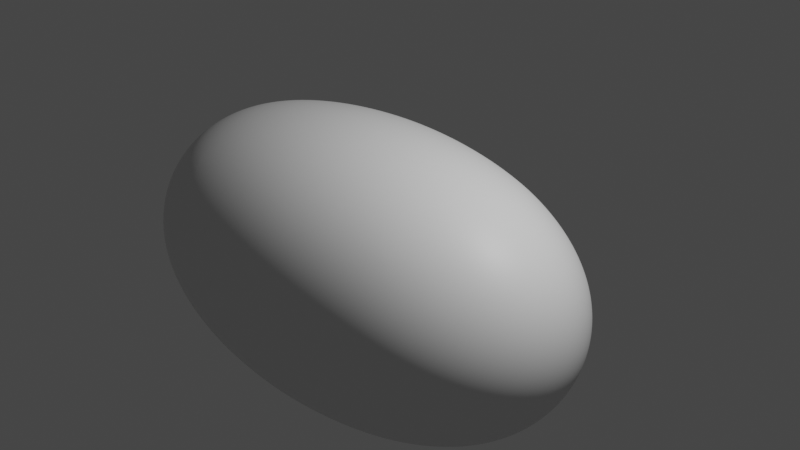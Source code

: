 # Source: 8_Rock.blend  (saved by Blender 2.80.24; exported with 4.5.12 LTS)
import bpy
from mathutils import Matrix  # noqa: F401  (used for matrix-valued properties, if any)

bpy.ops.wm.read_factory_settings(use_empty=True)
scene = bpy.context.scene
scene.name = 'Scene'

# ---- collections
col_collection_1 = bpy.data.collections.new('Collection 1'); scene.collection.children.link(col_collection_1)

# ---- materials (node trees are filled in below, after node groups)
mat_material = bpy.data.materials.new('Material')
mat_material.alpha_threshold = 0.0
mat_material.use_transparent_shadow = False
mat_material.roughness = 0.5
mat_material.line_color = (0.0, 0.0, 0.0, 1.0)

# ---- material node trees
mat_material.use_nodes = True; mat_material.node_tree.nodes.clear()
_N = mat_material.node_tree.nodes; _L = mat_material.node_tree.links
n0 = _N.new('ShaderNodeOutputMaterial'); n0.name = 'Material Output'; n0.location = (300, 300)
n1 = _N.new('ShaderNodeBsdfPrincipled'); n1.name = 'Principled BSDF'; n1.location = (10, 300)
n1.distribution = 'GGX'
n1.subsurface_method = 'BURLEY'
n1.inputs[3].default_value = 1.45
_L.new(n1.outputs[0], n0.inputs[0])
n0.is_active_output = True

# ---- world
world_world = bpy.data.worlds.new('World'); scene.world = world_world
world_world.color = (0.05088, 0.05088, 0.05088)
world_world.use_sun_shadow = False
world_world.sun_shadow_jitter_overblur = 0.0

# ---- cameras
cam_camera = bpy.data.cameras.new('Camera')
cam_camera.clip_end = 100.0
cam_camera.ortho_scale = 7.314
cam_camera.dof.focus_distance = 0.0
cam_camera.dof.aperture_fstop = 128.0

# ---- lights
light_lamp = bpy.data.lights.new('Lamp', 'POINT')
light_lamp.transmission_factor = 0.0
light_lamp.cutoff_distance = 30.0
light_lamp.energy = 1000.0
light_lamp.shadow_buffer_clip_start = 1.001
light_lamp.shadow_soft_size = 0.1
light_lamp.shadow_maximum_resolution = 0.006
light_lamp.use_absolute_resolution = True

# ---- meshes
me_cube = bpy.data.meshes.new('Cube')
me_cube.from_pydata([(0.0, 0.0, 0.8492), (0.0, 0.1723, 0.8346), (2.195e-09, 0.3375, 0.7912), (0.0, 0.4884, 0.7189), (-0.4061, 0.0, 0.8346), (-0.7954, 9.313e-10, 0.7912), (-1.151, 0.0, 0.7189), (0.0, -0.1723, 0.8346), (-2.195e-09, -0.3375, 0.7912), (0.0, -0.4884, 0.7189), (0.4061, 0.0, 0.8346), (0.7954, -9.313e-10, 0.7912), (1.151, 0.0, 0.7189), (0.399, 0.1693, 0.8203), (0.3846, 0.3315, 0.7775), (0.3703, 0.4798, 0.7064), (0.7814, 0.1632, 0.7775), (0.7518, 0.319, 0.7374), (0.7187, 0.4598, 0.6717), (1.131, 0.1571, 0.7064), (1.084, 0.3049, 0.6717), (1.023, 0.4342, 0.6178), (-0.399, 0.1693, 0.8203), (-0.7814, 0.1632, 0.7775), (-1.131, 0.1571, 0.7064), (-0.3846, 0.3315, 0.7775), (-0.7518, 0.319, 0.7374), (-1.084, 0.3049, 0.6717), (-0.3703, 0.4798, 0.7064), (-0.7187, 0.4598, 0.6717), (-1.023, 0.4342, 0.6178), (-0.399, -0.1693, 0.8203), (-0.3846, -0.3315, 0.7775), (-0.3703, -0.4798, 0.7064), (-0.7814, -0.1632, 0.7775), (-0.7518, -0.319, 0.7374), (-0.7187, -0.4598, 0.6717), (-1.131, -0.1571, 0.7064), (-1.084, -0.3049, 0.6717), (-1.023, -0.4342, 0.6178), (0.399, -0.1693, 0.8203), (0.7814, -0.1632, 0.7775), (1.131, -0.1571, 0.7064), (0.3846, -0.3315, 0.7775), (0.7518, -0.319, 0.7374), (1.084, -0.3049, 0.6717), (0.3703, -0.4798, 0.7064), (0.7187, -0.4598, 0.6717), (1.023, -0.4342, 0.6178), (0.0, -0.8492, 0.0), (0.4061, -0.8346, 0.0), (0.7954, -0.7912, -9.313e-10), (1.151, -0.7189, 0.0), (0.0, -0.8346, 0.1723), (2.195e-09, -0.7912, 0.3375), (0.0, -0.7189, 0.4884), (-0.4061, -0.8346, 0.0), (-0.7954, -0.7912, 9.313e-10), (-1.151, -0.7189, 0.0), (0.0, -0.8346, -0.1723), (-2.195e-09, -0.7912, -0.3375), (0.0, -0.7189, -0.4884), (0.399, -0.8203, -0.1693), (0.7814, -0.7775, -0.1632), (1.131, -0.7064, -0.1571), (0.3846, -0.7775, -0.3315), (0.7518, -0.7374, -0.319), (1.084, -0.6717, -0.3049), (0.3703, -0.7064, -0.4798), (0.7187, -0.6717, -0.4598), (1.023, -0.6178, -0.4342), (0.399, -0.8203, 0.1693), (0.3846, -0.7775, 0.3315), (0.3703, -0.7064, 0.4798), (0.7814, -0.7775, 0.1632), (0.7518, -0.7374, 0.319), (0.7187, -0.6717, 0.4598), (1.131, -0.7064, 0.1571), (1.084, -0.6717, 0.3049), (1.023, -0.6178, 0.4342), (-0.399, -0.8203, 0.1693), (-0.7814, -0.7775, 0.1632), (-1.131, -0.7064, 0.1571), (-0.3846, -0.7775, 0.3315), (-0.7518, -0.7374, 0.319), (-1.084, -0.6717, 0.3049), (-0.3703, -0.7064, 0.4798), (-0.7187, -0.6717, 0.4598), (-1.023, -0.6178, 0.4342), (-0.399, -0.8203, -0.1693), (-0.3846, -0.7775, -0.3315), (-0.3703, -0.7064, -0.4798), (-0.7814, -0.7775, -0.1632), (-0.7518, -0.7374, -0.319), (-0.7187, -0.6717, -0.4598), (-1.131, -0.7064, -0.1571), (-1.084, -0.6717, -0.3049), (-1.023, -0.6178, -0.4342), (-2.001, 0.0, 0.0), (-1.967, -0.1723, 0.0), (-1.865, -0.3375, -9.313e-10), (-1.694, -0.4884, 0.0), (-1.967, 0.0, 0.1723), (-1.865, -9.313e-10, 0.3375), (-1.694, 0.0, 0.4884), (-1.967, 0.1723, 0.0), (-1.865, 0.3375, 9.313e-10), (-1.694, 0.4884, 0.0), (-1.967, 0.0, -0.1723), (-1.865, 9.313e-10, -0.3375), (-1.694, 0.0, -0.4884), (-1.933, -0.1693, -0.1693), (-1.833, -0.3315, -0.1632), (-1.665, -0.4798, -0.1571), (-1.833, -0.1632, -0.3315), (-1.738, -0.319, -0.319), (-1.583, -0.4598, -0.3049), (-1.665, -0.1571, -0.4798), (-1.583, -0.3049, -0.4598), (-1.456, -0.4342, -0.4342), (-1.933, -0.1693, 0.1693), (-1.833, -0.1632, 0.3315), (-1.665, -0.1571, 0.4798), (-1.833, -0.3315, 0.1632), (-1.738, -0.319, 0.319), (-1.583, -0.3049, 0.4598), (-1.665, -0.4798, 0.1571), (-1.583, -0.4598, 0.3049), (-1.456, -0.4342, 0.4342), (-1.933, 0.1693, 0.1693), (-1.833, 0.3315, 0.1632), (-1.665, 0.4798, 0.1571), (-1.833, 0.1632, 0.3315), (-1.738, 0.319, 0.319), (-1.583, 0.4598, 0.3049), (-1.665, 0.1571, 0.4798), (-1.583, 0.3049, 0.4598), (-1.456, 0.4342, 0.4342), (-1.933, 0.1693, -0.1693), (-1.833, 0.1632, -0.3315), (-1.665, 0.1571, -0.4798), (-1.833, 0.3315, -0.1632), (-1.738, 0.319, -0.319), (-1.583, 0.3049, -0.4598), (-1.665, 0.4798, -0.1571), (-1.583, 0.4598, -0.3049), (-1.456, 0.4342, -0.4342), (0.0, 0.0, -0.8492), (0.0, 0.1723, -0.8346), (-2.195e-09, 0.3375, -0.7912), (0.0, 0.4884, -0.7189), (0.4061, 0.0, -0.8346), (0.7954, 9.313e-10, -0.7912), (1.151, 0.0, -0.7189), (0.0, -0.1723, -0.8346), (2.195e-09, -0.3375, -0.7912), (0.0, -0.4884, -0.7189), (-0.4061, 0.0, -0.8346), (-0.7954, -9.313e-10, -0.7912), (-1.151, 0.0, -0.7189), (-0.399, 0.1693, -0.8203), (-0.3846, 0.3315, -0.7775), (-0.3703, 0.4798, -0.7064), (-0.7814, 0.1632, -0.7775), (-0.7518, 0.319, -0.7374), (-0.7187, 0.4598, -0.6717), (-1.131, 0.1571, -0.7064), (-1.084, 0.3049, -0.6717), (-1.023, 0.4342, -0.6178), (0.399, 0.1693, -0.8203), (0.7814, 0.1632, -0.7775), (1.131, 0.1571, -0.7064), (0.3846, 0.3315, -0.7775), (0.7518, 0.319, -0.7374), (1.084, 0.3049, -0.6717), (0.3703, 0.4798, -0.7064), (0.7187, 0.4598, -0.6717), (1.023, 0.4342, -0.6178), (0.399, -0.1693, -0.8203), (0.3846, -0.3315, -0.7775), (0.3703, -0.4798, -0.7064), (0.7814, -0.1632, -0.7775), (0.7518, -0.319, -0.7374), (0.7187, -0.4598, -0.6717), (1.131, -0.1571, -0.7064), (1.084, -0.3049, -0.6717), (1.023, -0.4342, -0.6178), (-0.399, -0.1693, -0.8203), (-0.7814, -0.1632, -0.7775), (-1.131, -0.1571, -0.7064), (-0.3846, -0.3315, -0.7775), (-0.7518, -0.319, -0.7374), (-1.084, -0.3049, -0.6717), (-0.3703, -0.4798, -0.7064), (-0.7187, -0.4598, -0.6717), (-1.023, -0.4342, -0.6178), (2.001, 0.0, 0.0), (1.967, 0.1723, 0.0), (1.865, 0.3375, -9.313e-10), (1.694, 0.4884, 0.0), (1.967, 0.0, 0.1723), (1.865, 9.313e-10, 0.3375), (1.694, 0.0, 0.4884), (1.967, -0.1723, 0.0), (1.865, -0.3375, 9.313e-10), (1.694, -0.4884, 0.0), (1.967, 0.0, -0.1723), (1.865, -9.313e-10, -0.3375), (1.694, 0.0, -0.4884), (1.933, 0.1693, -0.1693), (1.833, 0.3315, -0.1632), (1.665, 0.4798, -0.1571), (1.833, 0.1632, -0.3315), (1.738, 0.319, -0.319), (1.583, 0.4598, -0.3049), (1.665, 0.1571, -0.4798), (1.583, 0.3049, -0.4598), (1.456, 0.4342, -0.4342), (1.933, 0.1693, 0.1693), (1.833, 0.1632, 0.3315), (1.665, 0.1571, 0.4798), (1.833, 0.3315, 0.1632), (1.738, 0.319, 0.319), (1.583, 0.3049, 0.4598), (1.665, 0.4798, 0.1571), (1.583, 0.4598, 0.3049), (1.456, 0.4342, 0.4342), (1.933, -0.1693, 0.1693), (1.833, -0.3315, 0.1632), (1.665, -0.4798, 0.1571), (1.833, -0.1632, 0.3315), (1.738, -0.319, 0.319), (1.583, -0.4598, 0.3049), (1.665, -0.1571, 0.4798), (1.583, -0.3049, 0.4598), (1.456, -0.4342, 0.4342), (1.933, -0.1693, -0.1693), (1.833, -0.1632, -0.3315), (1.665, -0.1571, -0.4798), (1.833, -0.3315, -0.1632), (1.738, -0.319, -0.319), (1.583, -0.3049, -0.4598), (1.665, -0.4798, -0.1571), (1.583, -0.4598, -0.3049), (1.456, -0.4342, -0.4342), (0.0, 0.8492, 0.0), (-0.4061, 0.8346, 0.0), (-0.7954, 0.7912, -9.313e-10), (-1.151, 0.7189, 0.0), (0.0, 0.8346, 0.1723), (-2.195e-09, 0.7912, 0.3375), (0.0, 0.7189, 0.4884), (0.4061, 0.8346, 0.0), (0.7954, 0.7912, 9.313e-10), (1.151, 0.7189, 0.0), (0.0, 0.8346, -0.1723), (2.195e-09, 0.7912, -0.3375), (0.0, 0.7189, -0.4884), (-0.399, 0.8203, -0.1693), (-0.7814, 0.7775, -0.1632), (-1.131, 0.7064, -0.1571), (-0.3846, 0.7775, -0.3315), (-0.7518, 0.7374, -0.319), (-1.084, 0.6717, -0.3049), (-0.3703, 0.7064, -0.4798), (-0.7187, 0.6717, -0.4598), (-1.023, 0.6178, -0.4342), (-0.399, 0.8203, 0.1693), (-0.3846, 0.7775, 0.3315), (-0.3703, 0.7064, 0.4798), (-0.7814, 0.7775, 0.1632), (-0.7518, 0.7374, 0.319), (-0.7187, 0.6717, 0.4598), (-1.131, 0.7064, 0.1571), (-1.084, 0.6717, 0.3049), (-1.023, 0.6178, 0.4342), (0.399, 0.8203, 0.1693), (0.7814, 0.7775, 0.1632), (1.131, 0.7064, 0.1571), (0.3846, 0.7775, 0.3315), (0.7518, 0.7374, 0.319), (1.084, 0.6717, 0.3049), (0.3703, 0.7064, 0.4798), (0.7187, 0.6717, 0.4598), (1.023, 0.6178, 0.4342), (0.399, 0.8203, -0.1693), (0.3846, 0.7775, -0.3315), (0.3703, 0.7064, -0.4798), (0.7814, 0.7775, -0.1632), (0.7518, 0.7374, -0.319), (0.7187, 0.6717, -0.4598), (1.131, 0.7064, -0.1571), (1.084, 0.6717, -0.3049), (1.023, 0.6178, -0.4342), (-1.273, 0.4199, -0.54), (-1.366, 0.2976, -0.5795), (-1.431, 0.1541, -0.6071), (-1.456, 0.0, -0.6179), (-1.431, -0.1541, -0.6071), (-1.366, -0.2976, -0.5795), (-1.273, -0.4199, -0.54), (0.9898, 0.54, -0.54), (0.7014, 0.5795, -0.5795), (0.3632, 0.6071, -0.6071), (0.0, 0.6179, -0.6179), (-0.3632, 0.6071, -0.6071), (-0.7014, 0.5795, -0.5795), (-0.9897, 0.54, -0.54), (1.273, 0.54, 0.4199), (1.366, 0.5795, 0.2976), (1.431, 0.6071, 0.1541), (1.456, 0.6179, 0.0), (1.431, 0.6071, -0.1541), (1.366, 0.5795, -0.2976), (1.273, 0.54, -0.4199), (-1.273, -0.54, -0.4199), (-1.366, -0.5795, -0.2976), (-1.431, -0.6071, -0.1541), (-1.456, -0.6179, 0.0), (-1.431, -0.6071, 0.1541), (-1.366, -0.5795, 0.2976), (-1.273, -0.54, 0.4199), (1.273, -0.54, 0.4199), (1.366, -0.5795, 0.2976), (1.431, -0.6071, 0.1541), (1.456, -0.6179, 0.0), (1.431, -0.6071, -0.1541), (1.366, -0.5795, -0.2976), (1.273, -0.54, -0.4199), (-1.273, 0.54, 0.4199), (-1.366, 0.5795, 0.2976), (-1.431, 0.6071, 0.1541), (-1.456, 0.6179, 0.0), (-1.431, 0.6071, -0.1541), (-1.366, 0.5795, -0.2976), (-1.273, 0.54, -0.4199), (0.9898, -0.54, 0.54), (0.7014, -0.5795, 0.5795), (0.3632, -0.6071, 0.6071), (0.0, -0.6179, 0.6179), (-0.3632, -0.6071, 0.6071), (-0.7014, -0.5795, 0.5795), (-0.9897, -0.54, 0.54), (1.273, 0.4199, 0.54), (1.366, 0.2976, 0.5795), (1.431, 0.1541, 0.6071), (1.456, 0.0, 0.6179), (1.431, -0.1541, 0.6071), (1.366, -0.2976, 0.5795), (1.273, -0.4199, 0.54), (-0.9897, -0.54, -0.54), (-0.7014, -0.5795, -0.5795), (-0.3632, -0.6071, -0.6071), (0.0, -0.6179, -0.6179), (0.3632, -0.6071, -0.6071), (0.7014, -0.5795, -0.5795), (0.9898, -0.54, -0.54), (-1.273, -0.4199, 0.54), (-1.366, -0.2976, 0.5795), (-1.431, -0.1541, 0.6071), (-1.456, 0.0, 0.6179), (-1.431, 0.1541, 0.6071), (-1.366, 0.2976, 0.5795), (-1.273, 0.4199, 0.54), (-0.9898, 0.54, 0.54), (-0.7014, 0.5795, 0.5795), (-0.3632, 0.6071, 0.6071), (0.0, 0.6179, 0.6179), (0.3632, 0.6071, 0.6071), (0.7014, 0.5795, 0.5795), (0.9897, 0.54, 0.54), (1.273, -0.4199, -0.54), (1.366, -0.2976, -0.5795), (1.431, -0.1541, -0.6071), (1.456, 0.0, -0.6179), (1.431, 0.1541, -0.6071), (1.366, 0.2976, -0.5795), (1.273, 0.4199, -0.54), (1.182, 0.5015, 0.5015), (1.182, 0.5015, -0.5015), (1.182, -0.5015, 0.5015), (1.182, -0.5015, -0.5015), (-1.182, 0.5015, 0.5015), (-1.182, 0.5015, -0.5015), (-1.182, -0.5015, 0.5015), (-1.182, -0.5015, -0.5015)], [], [(0, 10, 13, 1), (1, 13, 14, 2), (2, 14, 15, 3), (3, 15, 368, 367), (10, 11, 16, 13), (13, 16, 17, 14), (14, 17, 18, 15), (15, 18, 369, 368), (11, 12, 19, 16), (16, 19, 20, 17), (17, 20, 21, 18), (18, 21, 370, 369), (12, 346, 345, 19), (19, 345, 344, 20), (20, 344, 343, 21), (21, 343, 378, 370), (0, 1, 22, 4), (4, 22, 23, 5), (5, 23, 24, 6), (6, 24, 361, 360), (1, 2, 25, 22), (22, 25, 26, 23), (23, 26, 27, 24), (24, 27, 362, 361), (2, 3, 28, 25), (25, 28, 29, 26), (26, 29, 30, 27), (27, 30, 363, 362), (3, 367, 366, 28), (28, 366, 365, 29), (29, 365, 364, 30), (30, 364, 382, 363), (0, 4, 31, 7), (7, 31, 32, 8), (8, 32, 33, 9), (9, 33, 340, 339), (4, 5, 34, 31), (31, 34, 35, 32), (32, 35, 36, 33), (33, 36, 341, 340), (5, 6, 37, 34), (34, 37, 38, 35), (35, 38, 39, 36), (36, 39, 342, 341), (6, 360, 359, 37), (37, 359, 358, 38), (38, 358, 357, 39), (39, 357, 384, 342), (0, 7, 40, 10), (10, 40, 41, 11), (11, 41, 42, 12), (12, 42, 347, 346), (7, 8, 43, 40), (40, 43, 44, 41), (41, 44, 45, 42), (42, 45, 348, 347), (8, 9, 46, 43), (43, 46, 47, 44), (44, 47, 48, 45), (45, 48, 349, 348), (9, 339, 338, 46), (46, 338, 337, 47), (47, 337, 336, 48), (48, 336, 380, 349), (49, 59, 62, 50), (50, 62, 63, 51), (51, 63, 64, 52), (52, 64, 326, 325), (59, 60, 65, 62), (62, 65, 66, 63), (63, 66, 67, 64), (64, 67, 327, 326), (60, 61, 68, 65), (65, 68, 69, 66), (66, 69, 70, 67), (67, 70, 328, 327), (61, 353, 354, 68), (68, 354, 355, 69), (69, 355, 356, 70), (70, 356, 381, 328), (49, 50, 71, 53), (53, 71, 72, 54), (54, 72, 73, 55), (55, 73, 338, 339), (50, 51, 74, 71), (71, 74, 75, 72), (72, 75, 76, 73), (73, 76, 337, 338), (51, 52, 77, 74), (74, 77, 78, 75), (75, 78, 79, 76), (76, 79, 336, 337), (52, 325, 324, 77), (77, 324, 323, 78), (78, 323, 322, 79), (79, 322, 380, 336), (49, 53, 80, 56), (56, 80, 81, 57), (57, 81, 82, 58), (58, 82, 319, 318), (53, 54, 83, 80), (80, 83, 84, 81), (81, 84, 85, 82), (82, 85, 320, 319), (54, 55, 86, 83), (83, 86, 87, 84), (84, 87, 88, 85), (85, 88, 321, 320), (55, 339, 340, 86), (86, 340, 341, 87), (87, 341, 342, 88), (88, 342, 384, 321), (49, 56, 89, 59), (59, 89, 90, 60), (60, 90, 91, 61), (61, 91, 352, 353), (56, 57, 92, 89), (89, 92, 93, 90), (90, 93, 94, 91), (91, 94, 351, 352), (57, 58, 95, 92), (92, 95, 96, 93), (93, 96, 97, 94), (94, 97, 350, 351), (58, 318, 317, 95), (95, 317, 316, 96), (96, 316, 315, 97), (97, 315, 385, 350), (98, 108, 111, 99), (99, 111, 112, 100), (100, 112, 113, 101), (101, 113, 317, 318), (108, 109, 114, 111), (111, 114, 115, 112), (112, 115, 116, 113), (113, 116, 316, 317), (109, 110, 117, 114), (114, 117, 118, 115), (115, 118, 119, 116), (116, 119, 315, 316), (110, 297, 298, 117), (117, 298, 299, 118), (118, 299, 300, 119), (119, 300, 385, 315), (98, 99, 120, 102), (102, 120, 121, 103), (103, 121, 122, 104), (104, 122, 359, 360), (99, 100, 123, 120), (120, 123, 124, 121), (121, 124, 125, 122), (122, 125, 358, 359), (100, 101, 126, 123), (123, 126, 127, 124), (124, 127, 128, 125), (125, 128, 357, 358), (101, 318, 319, 126), (126, 319, 320, 127), (127, 320, 321, 128), (128, 321, 384, 357), (98, 102, 129, 105), (105, 129, 130, 106), (106, 130, 131, 107), (107, 131, 331, 332), (102, 103, 132, 129), (129, 132, 133, 130), (130, 133, 134, 131), (131, 134, 330, 331), (103, 104, 135, 132), (132, 135, 136, 133), (133, 136, 137, 134), (134, 137, 329, 330), (104, 360, 361, 135), (135, 361, 362, 136), (136, 362, 363, 137), (137, 363, 382, 329), (98, 105, 138, 108), (108, 138, 139, 109), (109, 139, 140, 110), (110, 140, 296, 297), (105, 106, 141, 138), (138, 141, 142, 139), (139, 142, 143, 140), (140, 143, 295, 296), (106, 107, 144, 141), (141, 144, 145, 142), (142, 145, 146, 143), (143, 146, 294, 295), (107, 332, 333, 144), (144, 333, 334, 145), (145, 334, 335, 146), (146, 335, 383, 294), (147, 157, 160, 148), (148, 160, 161, 149), (149, 161, 162, 150), (150, 162, 305, 304), (157, 158, 163, 160), (160, 163, 164, 161), (161, 164, 165, 162), (162, 165, 306, 305), (158, 159, 166, 163), (163, 166, 167, 164), (164, 167, 168, 165), (165, 168, 307, 306), (159, 297, 296, 166), (166, 296, 295, 167), (167, 295, 294, 168), (168, 294, 383, 307), (147, 148, 169, 151), (151, 169, 170, 152), (152, 170, 171, 153), (153, 171, 375, 374), (148, 149, 172, 169), (169, 172, 173, 170), (170, 173, 174, 171), (171, 174, 376, 375), (149, 150, 175, 172), (172, 175, 176, 173), (173, 176, 177, 174), (174, 177, 377, 376), (150, 304, 303, 175), (175, 303, 302, 176), (176, 302, 301, 177), (177, 301, 379, 377), (147, 151, 178, 154), (154, 178, 179, 155), (155, 179, 180, 156), (156, 180, 354, 353), (151, 152, 181, 178), (178, 181, 182, 179), (179, 182, 183, 180), (180, 183, 355, 354), (152, 153, 184, 181), (181, 184, 185, 182), (182, 185, 186, 183), (183, 186, 356, 355), (153, 374, 373, 184), (184, 373, 372, 185), (185, 372, 371, 186), (186, 371, 381, 356), (147, 154, 187, 157), (157, 187, 188, 158), (158, 188, 189, 159), (159, 189, 298, 297), (154, 155, 190, 187), (187, 190, 191, 188), (188, 191, 192, 189), (189, 192, 299, 298), (155, 156, 193, 190), (190, 193, 194, 191), (191, 194, 195, 192), (192, 195, 300, 299), (156, 353, 352, 193), (193, 352, 351, 194), (194, 351, 350, 195), (195, 350, 385, 300), (196, 206, 209, 197), (197, 209, 210, 198), (198, 210, 211, 199), (199, 211, 312, 311), (206, 207, 212, 209), (209, 212, 213, 210), (210, 213, 214, 211), (211, 214, 313, 312), (207, 208, 215, 212), (212, 215, 216, 213), (213, 216, 217, 214), (214, 217, 314, 313), (208, 374, 375, 215), (215, 375, 376, 216), (216, 376, 377, 217), (217, 377, 379, 314), (196, 197, 218, 200), (200, 218, 219, 201), (201, 219, 220, 202), (202, 220, 345, 346), (197, 198, 221, 218), (218, 221, 222, 219), (219, 222, 223, 220), (220, 223, 344, 345), (198, 199, 224, 221), (221, 224, 225, 222), (222, 225, 226, 223), (223, 226, 343, 344), (199, 311, 310, 224), (224, 310, 309, 225), (225, 309, 308, 226), (226, 308, 378, 343), (196, 200, 227, 203), (203, 227, 228, 204), (204, 228, 229, 205), (205, 229, 324, 325), (200, 201, 230, 227), (227, 230, 231, 228), (228, 231, 232, 229), (229, 232, 323, 324), (201, 202, 233, 230), (230, 233, 234, 231), (231, 234, 235, 232), (232, 235, 322, 323), (202, 346, 347, 233), (233, 347, 348, 234), (234, 348, 349, 235), (235, 349, 380, 322), (196, 203, 236, 206), (206, 236, 237, 207), (207, 237, 238, 208), (208, 238, 373, 374), (203, 204, 239, 236), (236, 239, 240, 237), (237, 240, 241, 238), (238, 241, 372, 373), (204, 205, 242, 239), (239, 242, 243, 240), (240, 243, 244, 241), (241, 244, 371, 372), (205, 325, 326, 242), (242, 326, 327, 243), (243, 327, 328, 244), (244, 328, 381, 371), (245, 255, 258, 246), (246, 258, 259, 247), (247, 259, 260, 248), (248, 260, 333, 332), (255, 256, 261, 258), (258, 261, 262, 259), (259, 262, 263, 260), (260, 263, 334, 333), (256, 257, 264, 261), (261, 264, 265, 262), (262, 265, 266, 263), (263, 266, 335, 334), (257, 304, 305, 264), (264, 305, 306, 265), (265, 306, 307, 266), (266, 307, 383, 335), (245, 246, 267, 249), (249, 267, 268, 250), (250, 268, 269, 251), (251, 269, 366, 367), (246, 247, 270, 267), (267, 270, 271, 268), (268, 271, 272, 269), (269, 272, 365, 366), (247, 248, 273, 270), (270, 273, 274, 271), (271, 274, 275, 272), (272, 275, 364, 365), (248, 332, 331, 273), (273, 331, 330, 274), (274, 330, 329, 275), (275, 329, 382, 364), (245, 249, 276, 252), (252, 276, 277, 253), (253, 277, 278, 254), (254, 278, 310, 311), (249, 250, 279, 276), (276, 279, 280, 277), (277, 280, 281, 278), (278, 281, 309, 310), (250, 251, 282, 279), (279, 282, 283, 280), (280, 283, 284, 281), (281, 284, 308, 309), (251, 367, 368, 282), (282, 368, 369, 283), (283, 369, 370, 284), (284, 370, 378, 308), (245, 252, 285, 255), (255, 285, 286, 256), (256, 286, 287, 257), (257, 287, 303, 304), (252, 253, 288, 285), (285, 288, 289, 286), (286, 289, 290, 287), (287, 290, 302, 303), (253, 254, 291, 288), (288, 291, 292, 289), (289, 292, 293, 290), (290, 293, 301, 302), (254, 311, 312, 291), (291, 312, 313, 292), (292, 313, 314, 293), (293, 314, 379, 301)])
me_cube.polygons.foreach_set('use_smooth', [True] * 384)
_uv = me_cube.uv_layers.new(name='UVMap')
_uv.uv.foreach_set('vector', [0.5, 0.125, 0.4688, 0.125, 0.4688, 0.09375, 0.5, 0.09375, 0.5, 0.09375, 0.4688, 0.09375, 0.4688, 0.0625, 0.5, 0.0625, 0.5, 0.0625, 0.4688, 0.0625, 0.4688, 0.03125, 0.5, 0.03125, 0.5, 0.03125, 0.4688, 0.03125, 0.4688, 0.0, 0.5, 0.0, 0.4688, 0.125, 0.4375, 0.125, 0.4375, 0.09375, 0.4688, 0.09375, 0.4688, 0.09375, 0.4375, 0.09375, 0.4375, 0.0625, 0.4688, 0.0625, 0.4688, 0.0625, 0.4375, 0.0625, 0.4375, 0.03125, 0.4688, 0.03125, 0.4688, 0.03125, 0.4375, 0.03125, 0.4375, 0.0, 0.4688, 0.0, 0.4375, 0.125, 0.4062, 0.125, 0.4062, 0.09375, 0.4375, 0.09375, 0.4375, 0.09375, 0.4062, 0.09375, 0.4062, 0.0625, 0.4375, 0.0625, 0.4375, 0.0625, 0.4062, 0.0625, 0.4062, 0.03125, 0.4375, 0.03125, 0.4375, 0.03125, 0.4062, 0.03125, 0.4062, 0.0, 0.4375, 0.0, 0.4062, 0.125, 0.375, 0.125, 0.375, 0.09375, 0.4062, 0.09375, 0.4062, 0.09375, 0.375, 0.09375, 0.375, 0.0625, 0.4062, 0.0625, 0.4062, 0.0625, 0.375, 0.0625, 0.375, 0.03125, 0.4062, 0.03125, 0.4062, 0.03125, 0.375, 0.03125, 0.375, 0.0, 0.4062, 0.0, 0.5, 0.125, 0.5, 0.09375, 0.5312, 0.09375, 0.5312, 0.125, 0.5312, 0.125, 0.5312, 0.09375, 0.5625, 0.09375, 0.5625, 0.125, 0.5625, 0.125, 0.5625, 0.09375, 0.5938, 0.09375, 0.5938, 0.125, 0.5938, 0.125, 0.5938, 0.09375, 0.625, 0.09375, 0.625, 0.125, 0.5, 0.09375, 0.5, 0.0625, 0.5312, 0.0625, 0.5312, 0.09375, 0.5312, 0.09375, 0.5312, 0.0625, 0.5625, 0.0625, 0.5625, 0.09375, 0.5625, 0.09375, 0.5625, 0.0625, 0.5938, 0.0625, 0.5938, 0.09375, 0.5938, 0.09375, 0.5938, 0.0625, 0.625, 0.0625, 0.625, 0.09375, 0.5, 0.0625, 0.5, 0.03125, 0.5312, 0.03125, 0.5312, 0.0625, 0.5312, 0.0625, 0.5312, 0.03125, 0.5625, 0.03125, 0.5625, 0.0625, 0.5625, 0.0625, 0.5625, 0.03125, 0.5938, 0.03125, 0.5938, 0.0625, 0.5938, 0.0625, 0.5938, 0.03125, 0.625, 0.03125, 0.625, 0.0625, 0.5, 0.03125, 0.5, 0.0, 0.5312, 0.0, 0.5312, 0.03125, 0.5312, 0.03125, 0.5312, 0.0, 0.5625, 0.0, 0.5625, 0.03125, 0.5625, 0.03125, 0.5625, 0.0, 0.5938, 0.0, 0.5938, 0.03125, 0.5938, 0.03125, 0.5938, 0.0, 0.625, 0.0, 0.625, 0.03125, 0.5, 0.125, 0.5312, 0.125, 0.5312, 0.1562, 0.5, 0.1562, 0.5, 0.1562, 0.5312, 0.1562, 0.5312, 0.1875, 0.5, 0.1875, 0.5, 0.1875, 0.5312, 0.1875, 0.5312, 0.2188, 0.5, 0.2188, 0.5, 0.2188, 0.5312, 0.2188, 0.5312, 0.25, 0.5, 0.25, 0.5312, 0.125, 0.5625, 0.125, 0.5625, 0.1562, 0.5312, 0.1562, 0.5312, 0.1562, 0.5625, 0.1562, 0.5625, 0.1875, 0.5312, 0.1875, 0.5312, 0.1875, 0.5625, 0.1875, 0.5625, 0.2188, 0.5312, 0.2188, 0.5312, 0.2188, 0.5625, 0.2188, 0.5625, 0.25, 0.5312, 0.25, 0.5625, 0.125, 0.5938, 0.125, 0.5938, 0.1562, 0.5625, 0.1562, 0.5625, 0.1562, 0.5938, 0.1562, 0.5938, 0.1875, 0.5625, 0.1875, 0.5625, 0.1875, 0.5938, 0.1875, 0.5938, 0.2188, 0.5625, 0.2188, 0.5625, 0.2188, 0.5938, 0.2188, 0.5938, 0.25, 0.5625, 0.25, 0.5938, 0.125, 0.625, 0.125, 0.625, 0.1562, 0.5938, 0.1562, 0.5938, 0.1562, 0.625, 0.1562, 0.625, 0.1875, 0.5938, 0.1875, 0.5938, 0.1875, 0.625, 0.1875, 0.625, 0.2188, 0.5938, 0.2188, 0.5938, 0.2188, 0.625, 0.2188, 0.625, 0.25, 0.5938, 0.25, 0.5, 0.125, 0.5, 0.1562, 0.4688, 0.1562, 0.4688, 0.125, 0.4688, 0.125, 0.4688, 0.1562, 0.4375, 0.1562, 0.4375, 0.125, 0.4375, 0.125, 0.4375, 0.1562, 0.4062, 0.1562, 0.4062, 0.125, 0.4062, 0.125, 0.4062, 0.1562, 0.375, 0.1562, 0.375, 0.125, 0.5, 0.1562, 0.5, 0.1875, 0.4688, 0.1875, 0.4688, 0.1562, 0.4688, 0.1562, 0.4688, 0.1875, 0.4375, 0.1875, 0.4375, 0.1562, 0.4375, 0.1562, 0.4375, 0.1875, 0.4062, 0.1875, 0.4062, 0.1562, 0.4062, 0.1562, 0.4062, 0.1875, 0.375, 0.1875, 0.375, 0.1562, 0.5, 0.1875, 0.5, 0.2188, 0.4688, 0.2188, 0.4688, 0.1875, 0.4688, 0.1875, 0.4688, 0.2188, 0.4375, 0.2188, 0.4375, 0.1875, 0.4375, 0.1875, 0.4375, 0.2188, 0.4062, 0.2188, 0.4062, 0.1875, 0.4062, 0.1875, 0.4062, 0.2188, 0.375, 0.2188, 0.375, 0.1875, 0.5, 0.2188, 0.5, 0.25, 0.4688, 0.25, 0.4688, 0.2188, 0.4688, 0.2188, 0.4688, 0.25, 0.4375, 0.25, 0.4375, 0.2188, 0.4375, 0.2188, 0.4375, 0.25, 0.4062, 0.25, 0.4062, 0.2188, 0.4062, 0.2188, 0.4062, 0.25, 0.375, 0.25, 0.375, 0.2188, 0.5, 0.375, 0.4688, 0.375, 0.4688, 0.3438, 0.5, 0.3438, 0.5, 0.3438, 0.4688, 0.3438, 0.4688, 0.3125, 0.5, 0.3125, 0.5, 0.3125, 0.4688, 0.3125, 0.4688, 0.2812, 0.5, 0.2812, 0.5, 0.2812, 0.4688, 0.2812, 0.4688, 0.25, 0.5, 0.25, 0.4688, 0.375, 0.4375, 0.375, 0.4375, 0.3438, 0.4688, 0.3438, 0.4688, 0.3438, 0.4375, 0.3438, 0.4375, 0.3125, 0.4688, 0.3125, 0.4688, 0.3125, 0.4375, 0.3125, 0.4375, 0.2812, 0.4688, 0.2812, 0.4688, 0.2812, 0.4375, 0.2812, 0.4375, 0.25, 0.4688, 0.25, 0.4375, 0.375, 0.4062, 0.375, 0.4062, 0.3438, 0.4375, 0.3438, 0.4375, 0.3438, 0.4062, 0.3438, 0.4062, 0.3125, 0.4375, 0.3125, 0.4375, 0.3125, 0.4062, 0.3125, 0.4062, 0.2812, 0.4375, 0.2812, 0.4375, 0.2812, 0.4062, 0.2812, 0.4062, 0.25, 0.4375, 0.25, 0.4062, 0.375, 0.375, 0.375, 0.375, 0.3438, 0.4062, 0.3438, 0.4062, 0.3438, 0.375, 0.3438, 0.375, 0.3125, 0.4062, 0.3125, 0.4062, 0.3125, 0.375, 0.3125, 0.375, 0.2812, 0.4062, 0.2812, 0.4062, 0.2812, 0.375, 0.2812, 0.375, 0.25, 0.4062, 0.25, 0.5, 0.375, 0.5, 0.3438, 0.5312, 0.3438, 0.5312, 0.375, 0.5312, 0.375, 0.5312, 0.3438, 0.5625, 0.3438, 0.5625, 0.375, 0.5625, 0.375, 0.5625, 0.3438, 0.5938, 0.3438, 0.5938, 0.375, 0.5938, 0.375, 0.5938, 0.3438, 0.625, 0.3438, 0.625, 0.375, 0.5, 0.3438, 0.5, 0.3125, 0.5312, 0.3125, 0.5312, 0.3438, 0.5312, 0.3438, 0.5312, 0.3125, 0.5625, 0.3125, 0.5625, 0.3438, 0.5625, 0.3438, 0.5625, 0.3125, 0.5938, 0.3125, 0.5938, 0.3438, 0.5938, 0.3438, 0.5938, 0.3125, 0.625, 0.3125, 0.625, 0.3438, 0.5, 0.3125, 0.5, 0.2812, 0.5312, 0.2812, 0.5312, 0.3125, 0.5312, 0.3125, 0.5312, 0.2812, 0.5625, 0.2812, 0.5625, 0.3125, 0.5625, 0.3125, 0.5625, 0.2812, 0.5938, 0.2812, 0.5938, 0.3125, 0.5938, 0.3125, 0.5938, 0.2812, 0.625, 0.2812, 0.625, 0.3125, 0.5, 0.2812, 0.5, 0.25, 0.5312, 0.25, 0.5312, 0.2812, 0.5312, 0.2812, 0.5312, 0.25, 0.5625, 0.25, 0.5625, 0.2812, 0.5625, 0.2812, 0.5625, 0.25, 0.5938, 0.25, 0.5938, 0.2812, 0.5938, 0.2812, 0.5938, 0.25, 0.625, 0.25, 0.625, 0.2812, 0.5, 0.375, 0.5312, 0.375, 0.5312, 0.4062, 0.5, 0.4062, 0.5, 0.4062, 0.5312, 0.4062, 0.5312, 0.4375, 0.5, 0.4375, 0.5, 0.4375, 0.5312, 0.4375, 0.5312, 0.4688, 0.5, 0.4688, 0.5, 0.4688, 0.5312, 0.4688, 0.5312, 0.5, 0.5, 0.5, 0.5312, 0.375, 0.5625, 0.375, 0.5625, 0.4062, 0.5312, 0.4062, 0.5312, 0.4062, 0.5625, 0.4062, 0.5625, 0.4375, 0.5312, 0.4375, 0.5312, 0.4375, 0.5625, 0.4375, 0.5625, 0.4688, 0.5312, 0.4688, 0.5312, 0.4688, 0.5625, 0.4688, 0.5625, 0.5, 0.5312, 0.5, 0.5625, 0.375, 0.5938, 0.375, 0.5938, 0.4062, 0.5625, 0.4062, 0.5625, 0.4062, 0.5938, 0.4062, 0.5938, 0.4375, 0.5625, 0.4375, 0.5625, 0.4375, 0.5938, 0.4375, 0.5938, 0.4688, 0.5625, 0.4688, 0.5625, 0.4688, 0.5938, 0.4688, 0.5938, 0.5, 0.5625, 0.5, 0.5938, 0.375, 0.625, 0.375, 0.625, 0.4062, 0.5938, 0.4062, 0.5938, 0.4062, 0.625, 0.4062, 0.625, 0.4375, 0.5938, 0.4375, 0.5938, 0.4375, 0.625, 0.4375, 0.625, 0.4688, 0.5938, 0.4688, 0.5938, 0.4688, 0.625, 0.4688, 0.625, 0.5, 0.5938, 0.5, 0.5, 0.375, 0.5, 0.4062, 0.4688, 0.4062, 0.4688, 0.375, 0.4688, 0.375, 0.4688, 0.4062, 0.4375, 0.4062, 0.4375, 0.375, 0.4375, 0.375, 0.4375, 0.4062, 0.4062, 0.4062, 0.4062, 0.375, 0.4062, 0.375, 0.4062, 0.4062, 0.375, 0.4062, 0.375, 0.375, 0.5, 0.4062, 0.5, 0.4375, 0.4688, 0.4375, 0.4688, 0.4062, 0.4688, 0.4062, 0.4688, 0.4375, 0.4375, 0.4375, 0.4375, 0.4062, 0.4375, 0.4062, 0.4375, 0.4375, 0.4062, 0.4375, 0.4062, 0.4062, 0.4062, 0.4062, 0.4062, 0.4375, 0.375, 0.4375, 0.375, 0.4062, 0.5, 0.4375, 0.5, 0.4688, 0.4688, 0.4688, 0.4688, 0.4375, 0.4688, 0.4375, 0.4688, 0.4688, 0.4375, 0.4688, 0.4375, 0.4375, 0.4375, 0.4375, 0.4375, 0.4688, 0.4062, 0.4688, 0.4062, 0.4375, 0.4062, 0.4375, 0.4062, 0.4688, 0.375, 0.4688, 0.375, 0.4375, 0.5, 0.4688, 0.5, 0.5, 0.4688, 0.5, 0.4688, 0.4688, 0.4688, 0.4688, 0.4688, 0.5, 0.4375, 0.5, 0.4375, 0.4688, 0.4375, 0.4688, 0.4375, 0.5, 0.4062, 0.5, 0.4062, 0.4688, 0.4062, 0.4688, 0.4062, 0.5, 0.375, 0.5, 0.375, 0.4688, 0.5, 0.625, 0.4688, 0.625, 0.4688, 0.5938, 0.5, 0.5938, 0.5, 0.5938, 0.4688, 0.5938, 0.4688, 0.5625, 0.5, 0.5625, 0.5, 0.5625, 0.4688, 0.5625, 0.4688, 0.5312, 0.5, 0.5312, 0.5, 0.5312, 0.4688, 0.5312, 0.4688, 0.5, 0.5, 0.5, 0.4688, 0.625, 0.4375, 0.625, 0.4375, 0.5938, 0.4688, 0.5938, 0.4688, 0.5938, 0.4375, 0.5938, 0.4375, 0.5625, 0.4688, 0.5625, 0.4688, 0.5625, 0.4375, 0.5625, 0.4375, 0.5312, 0.4688, 0.5312, 0.4688, 0.5312, 0.4375, 0.5312, 0.4375, 0.5, 0.4688, 0.5, 0.4375, 0.625, 0.4062, 0.625, 0.4062, 0.5938, 0.4375, 0.5938, 0.4375, 0.5938, 0.4062, 0.5938, 0.4062, 0.5625, 0.4375, 0.5625, 0.4375, 0.5625, 0.4062, 0.5625, 0.4062, 0.5312, 0.4375, 0.5312, 0.4375, 0.5312, 0.4062, 0.5312, 0.4062, 0.5, 0.4375, 0.5, 0.4062, 0.625, 0.375, 0.625, 0.375, 0.5938, 0.4062, 0.5938, 0.4062, 0.5938, 0.375, 0.5938, 0.375, 0.5625, 0.4062, 0.5625, 0.4062, 0.5625, 0.375, 0.5625, 0.375, 0.5312, 0.4062, 0.5312, 0.4062, 0.5312, 0.375, 0.5312, 0.375, 0.5, 0.4062, 0.5, 0.5, 0.625, 0.5, 0.5938, 0.5312, 0.5938, 0.5312, 0.625, 0.5312, 0.625, 0.5312, 0.5938, 0.5625, 0.5938, 0.5625, 0.625, 0.5625, 0.625, 0.5625, 0.5938, 0.5938, 0.5938, 0.5938, 0.625, 0.5938, 0.625, 0.5938, 0.5938, 0.625, 0.5938, 0.625, 0.625, 0.5, 0.5938, 0.5, 0.5625, 0.5312, 0.5625, 0.5312, 0.5938, 0.5312, 0.5938, 0.5312, 0.5625, 0.5625, 0.5625, 0.5625, 0.5938, 0.5625, 0.5938, 0.5625, 0.5625, 0.5938, 0.5625, 0.5938, 0.5938, 0.5938, 0.5938, 0.5938, 0.5625, 0.625, 0.5625, 0.625, 0.5938, 0.5, 0.5625, 0.5, 0.5312, 0.5312, 0.5312, 0.5312, 0.5625, 0.5312, 0.5625, 0.5312, 0.5312, 0.5625, 0.5312, 0.5625, 0.5625, 0.5625, 0.5625, 0.5625, 0.5312, 0.5938, 0.5312, 0.5938, 0.5625, 0.5938, 0.5625, 0.5938, 0.5312, 0.625, 0.5312, 0.625, 0.5625, 0.5, 0.5312, 0.5, 0.5, 0.5312, 0.5, 0.5312, 0.5312, 0.5312, 0.5312, 0.5312, 0.5, 0.5625, 0.5, 0.5625, 0.5312, 0.5625, 0.5312, 0.5625, 0.5, 0.5938, 0.5, 0.5938, 0.5312, 0.5938, 0.5312, 0.5938, 0.5, 0.625, 0.5, 0.625, 0.5312, 0.5, 0.625, 0.5312, 0.625, 0.5312, 0.6562, 0.5, 0.6562, 0.5, 0.6562, 0.5312, 0.6562, 0.5312, 0.6875, 0.5, 0.6875, 0.5, 0.6875, 0.5312, 0.6875, 0.5312, 0.7188, 0.5, 0.7188, 0.5, 0.7188, 0.5312, 0.7188, 0.5312, 0.75, 0.5, 0.75, 0.5312, 0.625, 0.5625, 0.625, 0.5625, 0.6562, 0.5312, 0.6562, 0.5312, 0.6562, 0.5625, 0.6562, 0.5625, 0.6875, 0.5312, 0.6875, 0.5312, 0.6875, 0.5625, 0.6875, 0.5625, 0.7188, 0.5312, 0.7188, 0.5312, 0.7188, 0.5625, 0.7188, 0.5625, 0.75, 0.5312, 0.75, 0.5625, 0.625, 0.5938, 0.625, 0.5938, 0.6562, 0.5625, 0.6562, 0.5625, 0.6562, 0.5938, 0.6562, 0.5938, 0.6875, 0.5625, 0.6875, 0.5625, 0.6875, 0.5938, 0.6875, 0.5938, 0.7188, 0.5625, 0.7188, 0.5625, 0.7188, 0.5938, 0.7188, 0.5938, 0.75, 0.5625, 0.75, 0.5938, 0.625, 0.625, 0.625, 0.625, 0.6562, 0.5938, 0.6562, 0.5938, 0.6562, 0.625, 0.6562, 0.625, 0.6875, 0.5938, 0.6875, 0.5938, 0.6875, 0.625, 0.6875, 0.625, 0.7188, 0.5938, 0.7188, 0.5938, 0.7188, 0.625, 0.7188, 0.625, 0.75, 0.5938, 0.75, 0.5, 0.625, 0.5, 0.6562, 0.4688, 0.6562, 0.4688, 0.625, 0.4688, 0.625, 0.4688, 0.6562, 0.4375, 0.6562, 0.4375, 0.625, 0.4375, 0.625, 0.4375, 0.6562, 0.4062, 0.6562, 0.4062, 0.625, 0.4062, 0.625, 0.4062, 0.6562, 0.375, 0.6562, 0.375, 0.625, 0.5, 0.6562, 0.5, 0.6875, 0.4688, 0.6875, 0.4688, 0.6562, 0.4688, 0.6562, 0.4688, 0.6875, 0.4375, 0.6875, 0.4375, 0.6562, 0.4375, 0.6562, 0.4375, 0.6875, 0.4062, 0.6875, 0.4062, 0.6562, 0.4062, 0.6562, 0.4062, 0.6875, 0.375, 0.6875, 0.375, 0.6562, 0.5, 0.6875, 0.5, 0.7188, 0.4688, 0.7188, 0.4688, 0.6875, 0.4688, 0.6875, 0.4688, 0.7188, 0.4375, 0.7188, 0.4375, 0.6875, 0.4375, 0.6875, 0.4375, 0.7188, 0.4062, 0.7188, 0.4062, 0.6875, 0.4062, 0.6875, 0.4062, 0.7188, 0.375, 0.7188, 0.375, 0.6875, 0.5, 0.7188, 0.5, 0.75, 0.4688, 0.75, 0.4688, 0.7188, 0.4688, 0.7188, 0.4688, 0.75, 0.4375, 0.75, 0.4375, 0.7188, 0.4375, 0.7188, 0.4375, 0.75, 0.4062, 0.75, 0.4062, 0.7188, 0.4062, 0.7188, 0.4062, 0.75, 0.375, 0.75, 0.375, 0.7188, 0.5, 0.875, 0.4688, 0.875, 0.4688, 0.8438, 0.5, 0.8438, 0.5, 0.8438, 0.4688, 0.8438, 0.4688, 0.8125, 0.5, 0.8125, 0.5, 0.8125, 0.4688, 0.8125, 0.4688, 0.7812, 0.5, 0.7812, 0.5, 0.7812, 0.4688, 0.7812, 0.4688, 0.75, 0.5, 0.75, 0.4688, 0.875, 0.4375, 0.875, 0.4375, 0.8438, 0.4688, 0.8438, 0.4688, 0.8438, 0.4375, 0.8438, 0.4375, 0.8125, 0.4688, 0.8125, 0.4688, 0.8125, 0.4375, 0.8125, 0.4375, 0.7812, 0.4688, 0.7812, 0.4688, 0.7812, 0.4375, 0.7812, 0.4375, 0.75, 0.4688, 0.75, 0.4375, 0.875, 0.4062, 0.875, 0.4062, 0.8438, 0.4375, 0.8438, 0.4375, 0.8438, 0.4062, 0.8438, 0.4062, 0.8125, 0.4375, 0.8125, 0.4375, 0.8125, 0.4062, 0.8125, 0.4062, 0.7812, 0.4375, 0.7812, 0.4375, 0.7812, 0.4062, 0.7812, 0.4062, 0.75, 0.4375, 0.75, 0.4062, 0.875, 0.375, 0.875, 0.375, 0.8438, 0.4062, 0.8438, 0.4062, 0.8438, 0.375, 0.8438, 0.375, 0.8125, 0.4062, 0.8125, 0.4062, 0.8125, 0.375, 0.8125, 0.375, 0.7812, 0.4062, 0.7812, 0.4062, 0.7812, 0.375, 0.7812, 0.375, 0.75, 0.4062, 0.75, 0.5, 0.875, 0.5, 0.8438, 0.5312, 0.8438, 0.5312, 0.875, 0.5312, 0.875, 0.5312, 0.8438, 0.5625, 0.8438, 0.5625, 0.875, 0.5625, 0.875, 0.5625, 0.8438, 0.5938, 0.8438, 0.5938, 0.875, 0.5938, 0.875, 0.5938, 0.8438, 0.625, 0.8438, 0.625, 0.875, 0.5, 0.8438, 0.5, 0.8125, 0.5312, 0.8125, 0.5312, 0.8438, 0.5312, 0.8438, 0.5312, 0.8125, 0.5625, 0.8125, 0.5625, 0.8438, 0.5625, 0.8438, 0.5625, 0.8125, 0.5938, 0.8125, 0.5938, 0.8438, 0.5938, 0.8438, 0.5938, 0.8125, 0.625, 0.8125, 0.625, 0.8438, 0.5, 0.8125, 0.5, 0.7812, 0.5312, 0.7812, 0.5312, 0.8125, 0.5312, 0.8125, 0.5312, 0.7812, 0.5625, 0.7812, 0.5625, 0.8125, 0.5625, 0.8125, 0.5625, 0.7812, 0.5938, 0.7812, 0.5938, 0.8125, 0.5938, 0.8125, 0.5938, 0.7812, 0.625, 0.7812, 0.625, 0.8125, 0.5, 0.7812, 0.5, 0.75, 0.5312, 0.75, 0.5312, 0.7812, 0.5312, 0.7812, 0.5312, 0.75, 0.5625, 0.75, 0.5625, 0.7812, 0.5625, 0.7812, 0.5625, 0.75, 0.5938, 0.75, 0.5938, 0.7812, 0.5938, 0.7812, 0.5938, 0.75, 0.625, 0.75, 0.625, 0.7812, 0.5, 0.875, 0.5312, 0.875, 0.5312, 0.9062, 0.5, 0.9062, 0.5, 0.9062, 0.5312, 0.9062, 0.5312, 0.9375, 0.5, 0.9375, 0.5, 0.9375, 0.5312, 0.9375, 0.5312, 0.9688, 0.5, 0.9688, 0.5, 0.9688, 0.5312, 0.9688, 0.5312, 1.0, 0.5, 1.0, 0.5312, 0.875, 0.5625, 0.875, 0.5625, 0.9062, 0.5312, 0.9062, 0.5312, 0.9062, 0.5625, 0.9062, 0.5625, 0.9375, 0.5312, 0.9375, 0.5312, 0.9375, 0.5625, 0.9375, 0.5625, 0.9688, 0.5312, 0.9688, 0.5312, 0.9688, 0.5625, 0.9688, 0.5625, 1.0, 0.5312, 1.0, 0.5625, 0.875, 0.5938, 0.875, 0.5938, 0.9062, 0.5625, 0.9062, 0.5625, 0.9062, 0.5938, 0.9062, 0.5938, 0.9375, 0.5625, 0.9375, 0.5625, 0.9375, 0.5938, 0.9375, 0.5938, 0.9688, 0.5625, 0.9688, 0.5625, 0.9688, 0.5938, 0.9688, 0.5938, 1.0, 0.5625, 1.0, 0.5938, 0.875, 0.625, 0.875, 0.625, 0.9062, 0.5938, 0.9062, 0.5938, 0.9062, 0.625, 0.9062, 0.625, 0.9375, 0.5938, 0.9375, 0.5938, 0.9375, 0.625, 0.9375, 0.625, 0.9688, 0.5938, 0.9688, 0.5938, 0.9688, 0.625, 0.9688, 0.625, 1.0, 0.5938, 1.0, 0.5, 0.875, 0.5, 0.9062, 0.4688, 0.9062, 0.4688, 0.875, 0.4688, 0.875, 0.4688, 0.9062, 0.4375, 0.9062, 0.4375, 0.875, 0.4375, 0.875, 0.4375, 0.9062, 0.4062, 0.9062, 0.4062, 0.875, 0.4062, 0.875, 0.4062, 0.9062, 0.375, 0.9062, 0.375, 0.875, 0.5, 0.9062, 0.5, 0.9375, 0.4688, 0.9375, 0.4688, 0.9062, 0.4688, 0.9062, 0.4688, 0.9375, 0.4375, 0.9375, 0.4375, 0.9062, 0.4375, 0.9062, 0.4375, 0.9375, 0.4062, 0.9375, 0.4062, 0.9062, 0.4062, 0.9062, 0.4062, 0.9375, 0.375, 0.9375, 0.375, 0.9062, 0.5, 0.9375, 0.5, 0.9688, 0.4688, 0.9688, 0.4688, 0.9375, 0.4688, 0.9375, 0.4688, 0.9688, 0.4375, 0.9688, 0.4375, 0.9375, 0.4375, 0.9375, 0.4375, 0.9688, 0.4062, 0.9688, 0.4062, 0.9375, 0.4062, 0.9375, 0.4062, 0.9688, 0.375, 0.9688, 0.375, 0.9375, 0.5, 0.9688, 0.5, 1.0, 0.4688, 1.0, 0.4688, 0.9688, 0.4688, 0.9688, 0.4688, 1.0, 0.4375, 1.0, 0.4375, 0.9688, 0.4375, 0.9688, 0.4375, 1.0, 0.4062, 1.0, 0.4062, 0.9688, 0.4062, 0.9688, 0.4062, 1.0, 0.375, 1.0, 0.375, 0.9688, 0.25, 0.625, 0.2188, 0.625, 0.2188, 0.5938, 0.25, 0.5938, 0.25, 0.5938, 0.2188, 0.5938, 0.2188, 0.5625, 0.25, 0.5625, 0.25, 0.5625, 0.2188, 0.5625, 0.2188, 0.5312, 0.25, 0.5312, 0.25, 0.5312, 0.2188, 0.5312, 0.2188, 0.5, 0.25, 0.5, 0.2188, 0.625, 0.1875, 0.625, 0.1875, 0.5938, 0.2188, 0.5938, 0.2188, 0.5938, 0.1875, 0.5938, 0.1875, 0.5625, 0.2188, 0.5625, 0.2188, 0.5625, 0.1875, 0.5625, 0.1875, 0.5312, 0.2188, 0.5312, 0.2188, 0.5312, 0.1875, 0.5312, 0.1875, 0.5, 0.2188, 0.5, 0.1875, 0.625, 0.1562, 0.625, 0.1562, 0.5938, 0.1875, 0.5938, 0.1875, 0.5938, 0.1562, 0.5938, 0.1562, 0.5625, 0.1875, 0.5625, 0.1875, 0.5625, 0.1562, 0.5625, 0.1562, 0.5312, 0.1875, 0.5312, 0.1875, 0.5312, 0.1562, 0.5312, 0.1562, 0.5, 0.1875, 0.5, 0.1562, 0.625, 0.125, 0.625, 0.125, 0.5938, 0.1562, 0.5938, 0.1562, 0.5938, 0.125, 0.5938, 0.125, 0.5625, 0.1562, 0.5625, 0.1562, 0.5625, 0.125, 0.5625, 0.125, 0.5312, 0.1562, 0.5312, 0.1562, 0.5312, 0.125, 0.5312, 0.125, 0.5, 0.1562, 0.5, 0.25, 0.625, 0.25, 0.5938, 0.2812, 0.5938, 0.2812, 0.625, 0.2812, 0.625, 0.2812, 0.5938, 0.3125, 0.5938, 0.3125, 0.625, 0.3125, 0.625, 0.3125, 0.5938, 0.3438, 0.5938, 0.3438, 0.625, 0.3438, 0.625, 0.3438, 0.5938, 0.375, 0.5938, 0.375, 0.625, 0.25, 0.5938, 0.25, 0.5625, 0.2812, 0.5625, 0.2812, 0.5938, 0.2812, 0.5938, 0.2812, 0.5625, 0.3125, 0.5625, 0.3125, 0.5938, 0.3125, 0.5938, 0.3125, 0.5625, 0.3438, 0.5625, 0.3438, 0.5938, 0.3438, 0.5938, 0.3438, 0.5625, 0.375, 0.5625, 0.375, 0.5938, 0.25, 0.5625, 0.25, 0.5312, 0.2812, 0.5312, 0.2812, 0.5625, 0.2812, 0.5625, 0.2812, 0.5312, 0.3125, 0.5312, 0.3125, 0.5625, 0.3125, 0.5625, 0.3125, 0.5312, 0.3438, 0.5312, 0.3438, 0.5625, 0.3438, 0.5625, 0.3438, 0.5312, 0.375, 0.5312, 0.375, 0.5625, 0.25, 0.5312, 0.25, 0.5, 0.2812, 0.5, 0.2812, 0.5312, 0.2812, 0.5312, 0.2812, 0.5, 0.3125, 0.5, 0.3125, 0.5312, 0.3125, 0.5312, 0.3125, 0.5, 0.3438, 0.5, 0.3438, 0.5312, 0.3438, 0.5312, 0.3438, 0.5, 0.375, 0.5, 0.375, 0.5312, 0.25, 0.625, 0.2812, 0.625, 0.2812, 0.6562, 0.25, 0.6562, 0.25, 0.6562, 0.2812, 0.6562, 0.2812, 0.6875, 0.25, 0.6875, 0.25, 0.6875, 0.2812, 0.6875, 0.2812, 0.7188, 0.25, 0.7188, 0.25, 0.7188, 0.2812, 0.7188, 0.2812, 0.75, 0.25, 0.75, 0.2812, 0.625, 0.3125, 0.625, 0.3125, 0.6562, 0.2812, 0.6562, 0.2812, 0.6562, 0.3125, 0.6562, 0.3125, 0.6875, 0.2812, 0.6875, 0.2812, 0.6875, 0.3125, 0.6875, 0.3125, 0.7188, 0.2812, 0.7188, 0.2812, 0.7188, 0.3125, 0.7188, 0.3125, 0.75, 0.2812, 0.75, 0.3125, 0.625, 0.3438, 0.625, 0.3438, 0.6562, 0.3125, 0.6562, 0.3125, 0.6562, 0.3438, 0.6562, 0.3438, 0.6875, 0.3125, 0.6875, 0.3125, 0.6875, 0.3438, 0.6875, 0.3438, 0.7188, 0.3125, 0.7188, 0.3125, 0.7188, 0.3438, 0.7188, 0.3438, 0.75, 0.3125, 0.75, 0.3438, 0.625, 0.375, 0.625, 0.375, 0.6562, 0.3438, 0.6562, 0.3438, 0.6562, 0.375, 0.6562, 0.375, 0.6875, 0.3438, 0.6875, 0.3438, 0.6875, 0.375, 0.6875, 0.375, 0.7188, 0.3438, 0.7188, 0.3438, 0.7188, 0.375, 0.7188, 0.375, 0.75, 0.3438, 0.75, 0.25, 0.625, 0.25, 0.6562, 0.2188, 0.6562, 0.2188, 0.625, 0.2188, 0.625, 0.2188, 0.6562, 0.1875, 0.6562, 0.1875, 0.625, 0.1875, 0.625, 0.1875, 0.6562, 0.1562, 0.6562, 0.1562, 0.625, 0.1562, 0.625, 0.1562, 0.6562, 0.125, 0.6562, 0.125, 0.625, 0.25, 0.6562, 0.25, 0.6875, 0.2188, 0.6875, 0.2188, 0.6562, 0.2188, 0.6562, 0.2188, 0.6875, 0.1875, 0.6875, 0.1875, 0.6562, 0.1875, 0.6562, 0.1875, 0.6875, 0.1562, 0.6875, 0.1562, 0.6562, 0.1562, 0.6562, 0.1562, 0.6875, 0.125, 0.6875, 0.125, 0.6562, 0.25, 0.6875, 0.25, 0.7188, 0.2188, 0.7188, 0.2188, 0.6875, 0.2188, 0.6875, 0.2188, 0.7188, 0.1875, 0.7188, 0.1875, 0.6875, 0.1875, 0.6875, 0.1875, 0.7188, 0.1562, 0.7188, 0.1562, 0.6875, 0.1562, 0.6875, 0.1562, 0.7188, 0.125, 0.7188, 0.125, 0.6875, 0.25, 0.7188, 0.25, 0.75, 0.2188, 0.75, 0.2188, 0.7188, 0.2188, 0.7188, 0.2188, 0.75, 0.1875, 0.75, 0.1875, 0.7188, 0.1875, 0.7188, 0.1875, 0.75, 0.1562, 0.75, 0.1562, 0.7188, 0.1562, 0.7188, 0.1562, 0.75, 0.125, 0.75, 0.125, 0.7188, 0.75, 0.625, 0.7188, 0.625, 0.7188, 0.5938, 0.75, 0.5938, 0.75, 0.5938, 0.7188, 0.5938, 0.7188, 0.5625, 0.75, 0.5625, 0.75, 0.5625, 0.7188, 0.5625, 0.7188, 0.5312, 0.75, 0.5312, 0.75, 0.5312, 0.7188, 0.5312, 0.7188, 0.5, 0.75, 0.5, 0.7188, 0.625, 0.6875, 0.625, 0.6875, 0.5938, 0.7188, 0.5938, 0.7188, 0.5938, 0.6875, 0.5938, 0.6875, 0.5625, 0.7188, 0.5625, 0.7188, 0.5625, 0.6875, 0.5625, 0.6875, 0.5312, 0.7188, 0.5312, 0.7188, 0.5312, 0.6875, 0.5312, 0.6875, 0.5, 0.7188, 0.5, 0.6875, 0.625, 0.6562, 0.625, 0.6562, 0.5938, 0.6875, 0.5938, 0.6875, 0.5938, 0.6562, 0.5938, 0.6562, 0.5625, 0.6875, 0.5625, 0.6875, 0.5625, 0.6562, 0.5625, 0.6562, 0.5312, 0.6875, 0.5312, 0.6875, 0.5312, 0.6562, 0.5312, 0.6562, 0.5, 0.6875, 0.5, 0.6562, 0.625, 0.625, 0.625, 0.625, 0.5938, 0.6562, 0.5938, 0.6562, 0.5938, 0.625, 0.5938, 0.625, 0.5625, 0.6562, 0.5625, 0.6562, 0.5625, 0.625, 0.5625, 0.625, 0.5312, 0.6562, 0.5312, 0.6562, 0.5312, 0.625, 0.5312, 0.625, 0.5, 0.6562, 0.5, 0.75, 0.625, 0.75, 0.5938, 0.7812, 0.5938, 0.7812, 0.625, 0.7812, 0.625, 0.7812, 0.5938, 0.8125, 0.5938, 0.8125, 0.625, 0.8125, 0.625, 0.8125, 0.5938, 0.8438, 0.5938, 0.8438, 0.625, 0.8438, 0.625, 0.8438, 0.5938, 0.875, 0.5938, 0.875, 0.625, 0.75, 0.5938, 0.75, 0.5625, 0.7812, 0.5625, 0.7812, 0.5938, 0.7812, 0.5938, 0.7812, 0.5625, 0.8125, 0.5625, 0.8125, 0.5938, 0.8125, 0.5938, 0.8125, 0.5625, 0.8438, 0.5625, 0.8438, 0.5938, 0.8438, 0.5938, 0.8438, 0.5625, 0.875, 0.5625, 0.875, 0.5938, 0.75, 0.5625, 0.75, 0.5312, 0.7812, 0.5312, 0.7812, 0.5625, 0.7812, 0.5625, 0.7812, 0.5312, 0.8125, 0.5312, 0.8125, 0.5625, 0.8125, 0.5625, 0.8125, 0.5312, 0.8438, 0.5312, 0.8438, 0.5625, 0.8438, 0.5625, 0.8438, 0.5312, 0.875, 0.5312, 0.875, 0.5625, 0.75, 0.5312, 0.75, 0.5, 0.7812, 0.5, 0.7812, 0.5312, 0.7812, 0.5312, 0.7812, 0.5, 0.8125, 0.5, 0.8125, 0.5312, 0.8125, 0.5312, 0.8125, 0.5, 0.8438, 0.5, 0.8438, 0.5312, 0.8438, 0.5312, 0.8438, 0.5, 0.875, 0.5, 0.875, 0.5312, 0.75, 0.625, 0.7812, 0.625, 0.7812, 0.6562, 0.75, 0.6562, 0.75, 0.6562, 0.7812, 0.6562, 0.7812, 0.6875, 0.75, 0.6875, 0.75, 0.6875, 0.7812, 0.6875, 0.7812, 0.7188, 0.75, 0.7188, 0.75, 0.7188, 0.7812, 0.7188, 0.7812, 0.75, 0.75, 0.75, 0.7812, 0.625, 0.8125, 0.625, 0.8125, 0.6562, 0.7812, 0.6562, 0.7812, 0.6562, 0.8125, 0.6562, 0.8125, 0.6875, 0.7812, 0.6875, 0.7812, 0.6875, 0.8125, 0.6875, 0.8125, 0.7188, 0.7812, 0.7188, 0.7812, 0.7188, 0.8125, 0.7188, 0.8125, 0.75, 0.7812, 0.75, 0.8125, 0.625, 0.8438, 0.625, 0.8438, 0.6562, 0.8125, 0.6562, 0.8125, 0.6562, 0.8438, 0.6562, 0.8438, 0.6875, 0.8125, 0.6875, 0.8125, 0.6875, 0.8438, 0.6875, 0.8438, 0.7188, 0.8125, 0.7188, 0.8125, 0.7188, 0.8438, 0.7188, 0.8438, 0.75, 0.8125, 0.75, 0.8438, 0.625, 0.875, 0.625, 0.875, 0.6562, 0.8438, 0.6562, 0.8438, 0.6562, 0.875, 0.6562, 0.875, 0.6875, 0.8438, 0.6875, 0.8438, 0.6875, 0.875, 0.6875, 0.875, 0.7188, 0.8438, 0.7188, 0.8438, 0.7188, 0.875, 0.7188, 0.875, 0.75, 0.8438, 0.75, 0.75, 0.625, 0.75, 0.6562, 0.7188, 0.6562, 0.7188, 0.625, 0.7188, 0.625, 0.7188, 0.6562, 0.6875, 0.6562, 0.6875, 0.625, 0.6875, 0.625, 0.6875, 0.6562, 0.6562, 0.6562, 0.6562, 0.625, 0.6562, 0.625, 0.6562, 0.6562, 0.625, 0.6562, 0.625, 0.625, 0.75, 0.6562, 0.75, 0.6875, 0.7188, 0.6875, 0.7188, 0.6562, 0.7188, 0.6562, 0.7188, 0.6875, 0.6875, 0.6875, 0.6875, 0.6562, 0.6875, 0.6562, 0.6875, 0.6875, 0.6562, 0.6875, 0.6562, 0.6562, 0.6562, 0.6562, 0.6562, 0.6875, 0.625, 0.6875, 0.625, 0.6562, 0.75, 0.6875, 0.75, 0.7188, 0.7188, 0.7188, 0.7188, 0.6875, 0.7188, 0.6875, 0.7188, 0.7188, 0.6875, 0.7188, 0.6875, 0.6875, 0.6875, 0.6875, 0.6875, 0.7188, 0.6562, 0.7188, 0.6562, 0.6875, 0.6562, 0.6875, 0.6562, 0.7188, 0.625, 0.7188, 0.625, 0.6875, 0.75, 0.7188, 0.75, 0.75, 0.7188, 0.75, 0.7188, 0.7188, 0.7188, 0.7188, 0.7188, 0.75, 0.6875, 0.75, 0.6875, 0.7188, 0.6875, 0.7188, 0.6875, 0.75, 0.6562, 0.75, 0.6562, 0.7188, 0.6562, 0.7188, 0.6562, 0.75, 0.625, 0.75, 0.625, 0.7188])
me_cube.materials.append(mat_material)
me_cube.use_remesh_preserve_volume = False
me_cube.use_remesh_preserve_attributes = False
me_cube.use_mirror_vertex_groups = False
me_cube.update()

# ---- objects
ob_rock = bpy.data.objects.new('Rock', me_cube)
ob_lamp = bpy.data.objects.new('Lamp', light_lamp)
ob_camera = bpy.data.objects.new('Camera', cam_camera)

# ---- transforms, parenting, visibility, modifiers, constraints
ob_rock.location = (0.0, 0.0, 0.0)
ob_rock.lock_rotations_4d = False
ob_rock.empty_display_type = 'ARROWS'
ob_rock.lineart.crease_threshold = 0.0
_m = ob_rock.modifiers.new('Large SubDiv', 'SUBSURF')
_m.uv_smooth = 'PRESERVE_CORNERS'
_m.levels = 2
_m.show_only_control_edges = False
_m = ob_rock.modifiers.new('Large', 'DISPLACE')
_m.strength = 1.4
_m = ob_rock.modifiers.new('Med SubDiv', 'SUBSURF')
_m.uv_smooth = 'PRESERVE_CORNERS'
_m.levels = 5
_m.show_only_control_edges = False
_m.use_creases = False
_m = ob_rock.modifiers.new('Med', 'DISPLACE')
_m.strength = -0.09
ob_lamp.location = (4.076, 1.005, 5.904)
ob_lamp.rotation_euler = (0.6503, 0.05522, 1.866)
ob_lamp.lock_rotations_4d = False
ob_lamp.empty_display_type = 'ARROWS'
ob_lamp.color = (0.0, 0.0, 0.0, 0.0)
ob_lamp.lineart.crease_threshold = 0.0
ob_camera.location = (7.481, -6.508, 5.344)
ob_camera.rotation_euler = (1.109, 0.0, 0.8149)
ob_camera.lock_rotations_4d = False
ob_camera.empty_display_type = 'ARROWS'
ob_camera.color = (0.0, 0.0, 0.0, 0.0)
ob_camera.display_type = 'WIRE'
ob_camera.lineart.crease_threshold = 0.0

# ---- collection membership
col_collection_1.objects.link(ob_rock)
col_collection_1.objects.link(ob_lamp)
col_collection_1.objects.link(ob_camera)

# ---- scene / render settings (as saved in the file)
scene.camera = ob_camera
scene.frame_start = 1; scene.frame_end = 250; scene.frame_set(1)
scene.render.engine = 'BLENDER_EEVEE_NEXT'
scene.render.motion_blur_shutter = 1.0
scene.cycles.use_denoising = False
scene.cycles.samples = 128
scene.cycles.sampling_pattern = 'TABULATED_SOBOL'
scene.cycles.use_adaptive_sampling = False
scene.cycles.use_light_tree = False
scene.view_settings.view_transform = 'Filmic'
bpy.context.view_layer.update()
